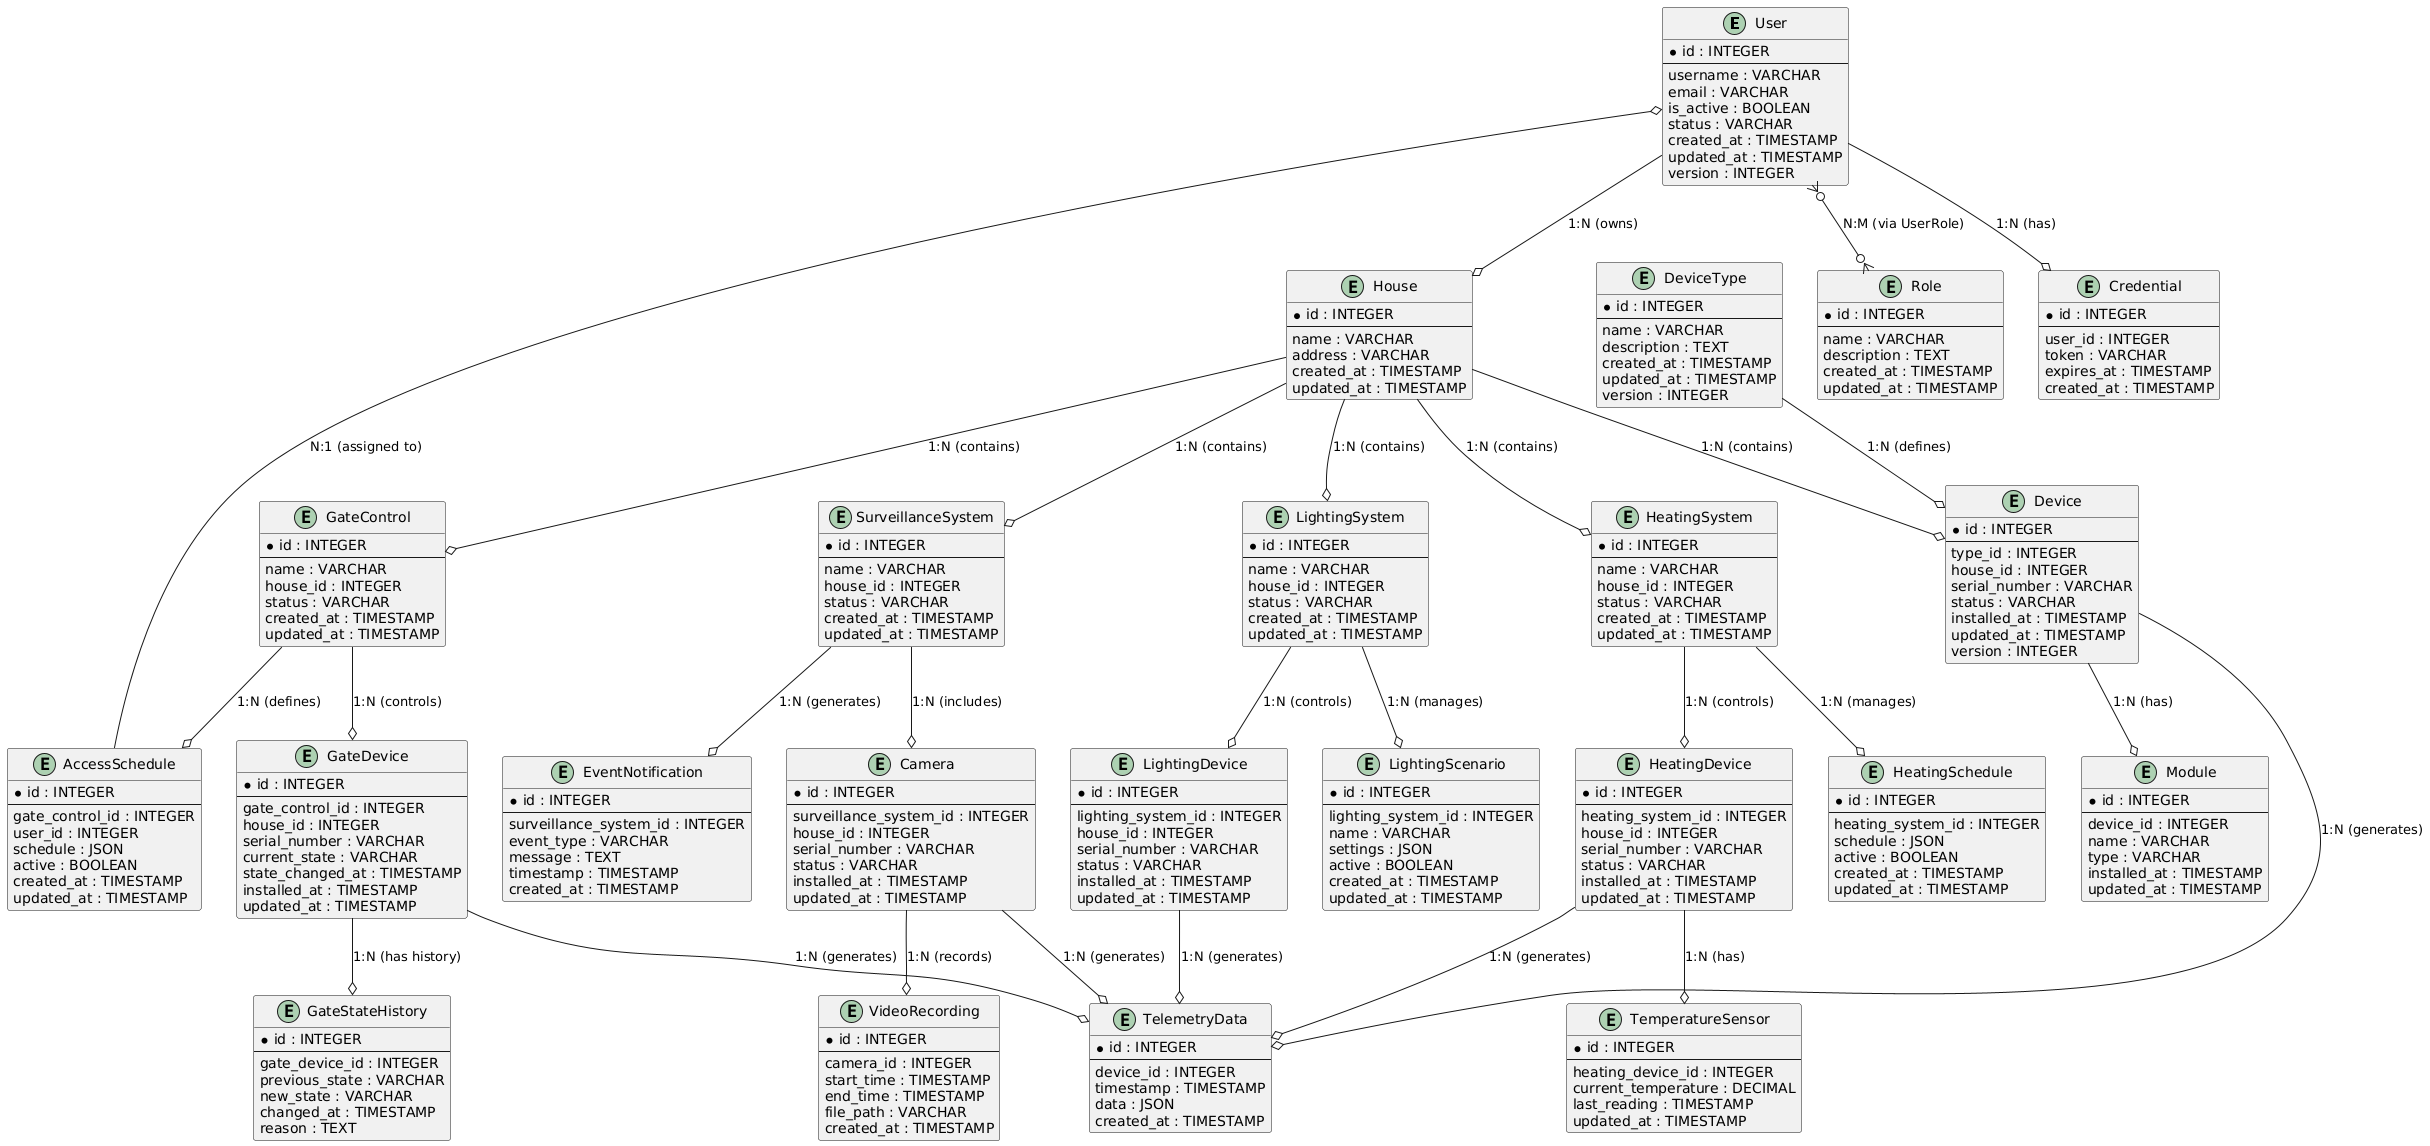

The diagram above was rendered by PlantUML. Its source (embedded in the PNG):
@startuml
' Entities with attributes based on the defined schema

entity User {
  * id : INTEGER
  --
  username : VARCHAR
  email : VARCHAR
  is_active : BOOLEAN
  status : VARCHAR
  created_at : TIMESTAMP
  updated_at : TIMESTAMP
  version : INTEGER
}

entity House {
  * id : INTEGER
  --
  name : VARCHAR
  address : VARCHAR
  created_at : TIMESTAMP
  updated_at : TIMESTAMP
}

entity Device {
  * id : INTEGER
  --
  type_id : INTEGER
  house_id : INTEGER
  serial_number : VARCHAR
  status : VARCHAR
  installed_at : TIMESTAMP
  updated_at : TIMESTAMP
  version : INTEGER
}

entity DeviceType {
  * id : INTEGER
  --
  name : VARCHAR
  description : TEXT
  created_at : TIMESTAMP
  updated_at : TIMESTAMP
  version : INTEGER
}

entity Module {
  * id : INTEGER
  --
  device_id : INTEGER
  name : VARCHAR
  type : VARCHAR
  installed_at : TIMESTAMP
  updated_at : TIMESTAMP
}

entity TelemetryData {
  * id : INTEGER
  --
  device_id : INTEGER
  timestamp : TIMESTAMP
  data : JSON
  created_at : TIMESTAMP
}

entity HeatingSystem {
  * id : INTEGER
  --
  name : VARCHAR
  house_id : INTEGER
  status : VARCHAR
  created_at : TIMESTAMP
  updated_at : TIMESTAMP
}

entity HeatingSchedule {
  * id : INTEGER
  --
  heating_system_id : INTEGER
  schedule : JSON
  active : BOOLEAN
  created_at : TIMESTAMP
  updated_at : TIMESTAMP
}

entity HeatingDevice {
  * id : INTEGER
  --
  heating_system_id : INTEGER
  house_id : INTEGER
  serial_number : VARCHAR
  status : VARCHAR
  installed_at : TIMESTAMP
  updated_at : TIMESTAMP
}

entity TemperatureSensor {
  * id : INTEGER
  --
  heating_device_id : INTEGER
  current_temperature : DECIMAL
  last_reading : TIMESTAMP
  updated_at : TIMESTAMP
}

entity LightingSystem {
  * id : INTEGER
  --
  name : VARCHAR
  house_id : INTEGER
  status : VARCHAR
  created_at : TIMESTAMP
  updated_at : TIMESTAMP
}

entity LightingScenario {
  * id : INTEGER
  --
  lighting_system_id : INTEGER
  name : VARCHAR
  settings : JSON
  active : BOOLEAN
  created_at : TIMESTAMP
  updated_at : TIMESTAMP
}

entity LightingDevice {
  * id : INTEGER
  --
  lighting_system_id : INTEGER
  house_id : INTEGER
  serial_number : VARCHAR
  status : VARCHAR
  installed_at : TIMESTAMP
  updated_at : TIMESTAMP
}

entity SurveillanceSystem {
  * id : INTEGER
  --
  name : VARCHAR
  house_id : INTEGER
  status : VARCHAR
  created_at : TIMESTAMP
  updated_at : TIMESTAMP
}

entity Camera {
  * id : INTEGER
  --
  surveillance_system_id : INTEGER
  house_id : INTEGER
  serial_number : VARCHAR
  status : VARCHAR
  installed_at : TIMESTAMP
  updated_at : TIMESTAMP
}

entity VideoRecording {
  * id : INTEGER
  --
  camera_id : INTEGER
  start_time : TIMESTAMP
  end_time : TIMESTAMP
  file_path : VARCHAR
  created_at : TIMESTAMP
}

entity EventNotification {
  * id : INTEGER
  --
  surveillance_system_id : INTEGER
  event_type : VARCHAR
  message : TEXT
  timestamp : TIMESTAMP
  created_at : TIMESTAMP
}

entity GateControl {
  * id : INTEGER
  --
  name : VARCHAR
  house_id : INTEGER
  status : VARCHAR
  created_at : TIMESTAMP
  updated_at : TIMESTAMP
}

entity GateDevice {
  * id : INTEGER
  --
  gate_control_id : INTEGER
  house_id : INTEGER
  serial_number : VARCHAR
  current_state : VARCHAR
  state_changed_at : TIMESTAMP
  installed_at : TIMESTAMP
  updated_at : TIMESTAMP
}

entity AccessSchedule {
  * id : INTEGER
  --
  gate_control_id : INTEGER
  user_id : INTEGER
  schedule : JSON
  active : BOOLEAN
  created_at : TIMESTAMP
  updated_at : TIMESTAMP
}

entity GateStateHistory {
  * id : INTEGER
  --
  gate_device_id : INTEGER
  previous_state : VARCHAR
  new_state : VARCHAR
  changed_at : TIMESTAMP
  reason : TEXT
}

entity Role {
  * id : INTEGER
  --
  name : VARCHAR
  description : TEXT
  created_at : TIMESTAMP
  updated_at : TIMESTAMP
}

entity Credential {
  * id : INTEGER
  --
  user_id : INTEGER
  token : VARCHAR
  expires_at : TIMESTAMP
  created_at : TIMESTAMP
}

' Relationships (based on defined links)

User --o House : "1:N (owns)"
House --o Device : "1:N (contains)"
House --o HeatingSystem : "1:N (contains)"
House --o LightingSystem : "1:N (contains)"
House --o SurveillanceSystem : "1:N (contains)"
House --o GateControl : "1:N (contains)"

DeviceType --o Device : "1:N (defines)"
Device --o Module : "1:N (has)"
Device --o TelemetryData : "1:N (generates)"

HeatingSystem --o HeatingSchedule : "1:N (manages)"
HeatingSystem --o HeatingDevice : "1:N (controls)"
HeatingDevice --o TemperatureSensor : "1:N (has)"
HeatingDevice --o TelemetryData : "1:N (generates)"

LightingSystem --o LightingScenario : "1:N (manages)"
LightingSystem --o LightingDevice : "1:N (controls)"
LightingDevice --o TelemetryData : "1:N (generates)"

SurveillanceSystem --o Camera : "1:N (includes)"
SurveillanceSystem --o EventNotification : "1:N (generates)"
Camera --o VideoRecording : "1:N (records)"
Camera --o TelemetryData : "1:N (generates)"

GateControl --o GateDevice : "1:N (controls)"
GateControl --o AccessSchedule : "1:N (defines)"
GateDevice --o GateStateHistory : "1:N (has history)"
GateDevice --o TelemetryData : "1:N (generates)"
AccessSchedule --o User : "N:1 (assigned to)"

User }o--o{ Role : "N:M (via UserRole)"
User --o Credential : "1:N (has)"
@enduml